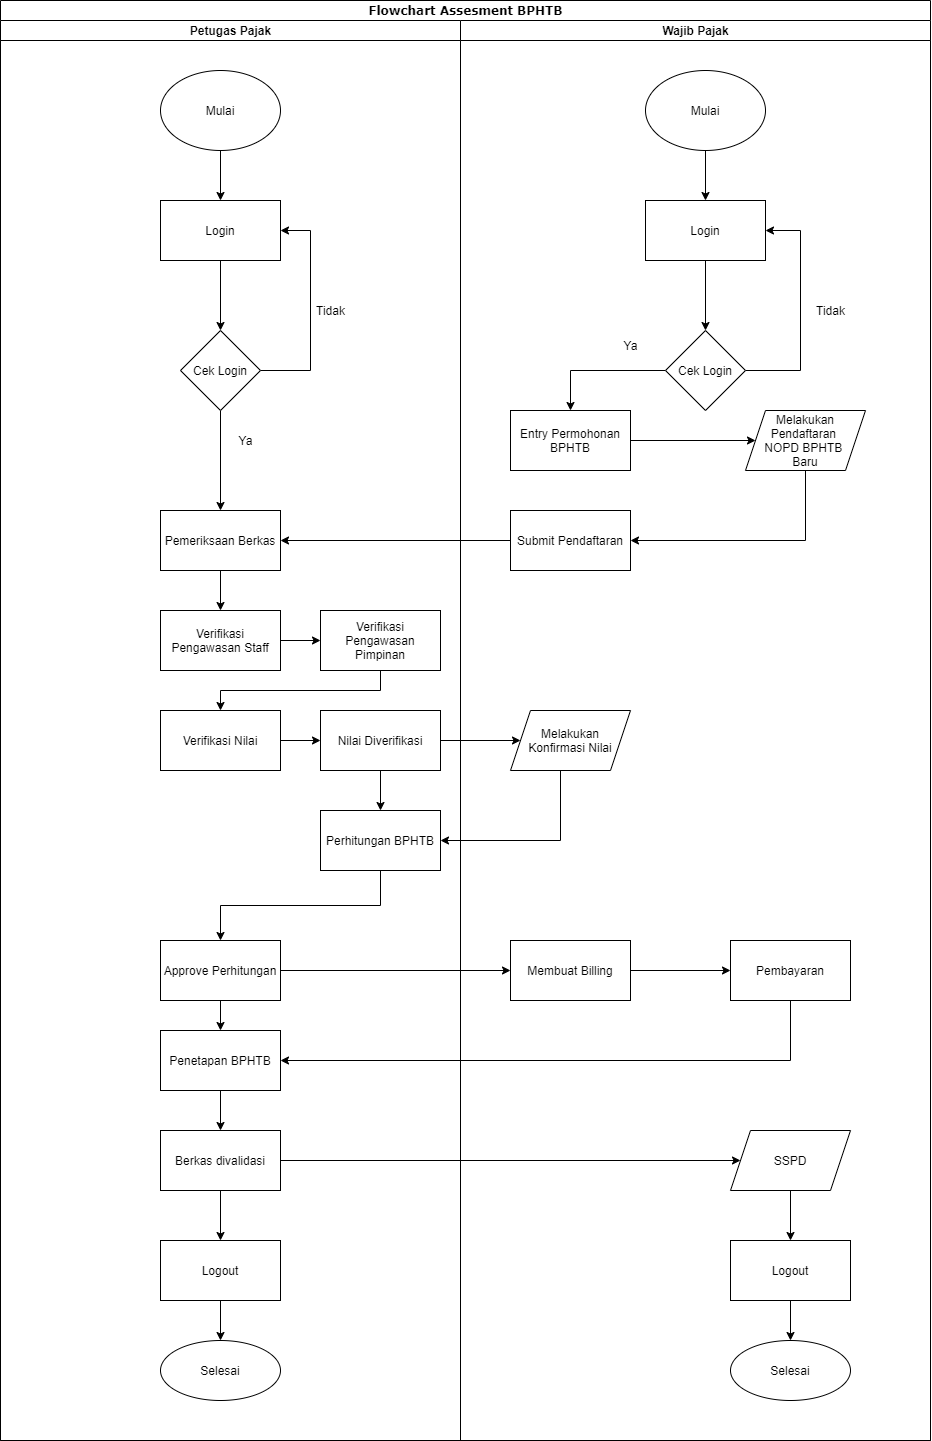

The diagram above was exported from draw.io. Its source (the exported page's mxGraphModel, read from the mxfile embedded in the PNG):
<mxGraphModel dx="1437" dy="655" grid="1" gridSize="10" guides="1" tooltips="1" connect="1" arrows="1" fold="1" page="1" pageScale="1" pageWidth="1100" pageHeight="850" background="none" math="0" shadow="0">
  <root>
    <mxCell id="0" />
    <mxCell id="1" parent="0" />
    <mxCell id="77e6c97f196da883-1" value="&lt;font style=&quot;font-size: 12px&quot;&gt;Flowchart Assesment BPHTB&lt;/font&gt;" style="swimlane;html=1;childLayout=stackLayout;startSize=20;rounded=0;shadow=0;labelBackgroundColor=none;strokeWidth=1;fontFamily=Verdana;fontSize=8;align=center;" parent="1" vertex="1">
      <mxGeometry x="70" y="40" width="930" height="1440" as="geometry" />
    </mxCell>
    <mxCell id="77e6c97f196da883-2" value="Petugas Pajak" style="swimlane;html=1;startSize=20;" parent="77e6c97f196da883-1" vertex="1">
      <mxGeometry y="20" width="460" height="1420" as="geometry" />
    </mxCell>
    <mxCell id="22UuOkURXxS2Q1Qrtt03-6" style="edgeStyle=orthogonalEdgeStyle;rounded=0;orthogonalLoop=1;jettySize=auto;html=1;exitX=0.5;exitY=1;exitDx=0;exitDy=0;entryX=0.5;entryY=0;entryDx=0;entryDy=0;" edge="1" parent="77e6c97f196da883-2" source="22UuOkURXxS2Q1Qrtt03-1" target="22UuOkURXxS2Q1Qrtt03-2">
      <mxGeometry relative="1" as="geometry" />
    </mxCell>
    <mxCell id="22UuOkURXxS2Q1Qrtt03-1" value="Mulai" style="ellipse;whiteSpace=wrap;html=1;" vertex="1" parent="77e6c97f196da883-2">
      <mxGeometry x="160" y="50" width="120" height="80" as="geometry" />
    </mxCell>
    <mxCell id="22UuOkURXxS2Q1Qrtt03-8" style="edgeStyle=orthogonalEdgeStyle;rounded=0;orthogonalLoop=1;jettySize=auto;html=1;exitX=0.5;exitY=1;exitDx=0;exitDy=0;entryX=0.5;entryY=0;entryDx=0;entryDy=0;" edge="1" parent="77e6c97f196da883-2" source="22UuOkURXxS2Q1Qrtt03-2" target="22UuOkURXxS2Q1Qrtt03-7">
      <mxGeometry relative="1" as="geometry" />
    </mxCell>
    <mxCell id="22UuOkURXxS2Q1Qrtt03-2" value="Login" style="rounded=0;whiteSpace=wrap;html=1;" vertex="1" parent="77e6c97f196da883-2">
      <mxGeometry x="160" y="180" width="120" height="60" as="geometry" />
    </mxCell>
    <mxCell id="22UuOkURXxS2Q1Qrtt03-9" style="edgeStyle=orthogonalEdgeStyle;rounded=0;orthogonalLoop=1;jettySize=auto;html=1;exitX=1;exitY=0.5;exitDx=0;exitDy=0;entryX=1;entryY=0.5;entryDx=0;entryDy=0;" edge="1" parent="77e6c97f196da883-2" source="22UuOkURXxS2Q1Qrtt03-7" target="22UuOkURXxS2Q1Qrtt03-2">
      <mxGeometry relative="1" as="geometry">
        <Array as="points">
          <mxPoint x="310" y="350" />
          <mxPoint x="310" y="210" />
        </Array>
      </mxGeometry>
    </mxCell>
    <mxCell id="22UuOkURXxS2Q1Qrtt03-13" style="edgeStyle=orthogonalEdgeStyle;rounded=0;orthogonalLoop=1;jettySize=auto;html=1;exitX=0.5;exitY=1;exitDx=0;exitDy=0;entryX=0.5;entryY=0;entryDx=0;entryDy=0;" edge="1" parent="77e6c97f196da883-2" source="22UuOkURXxS2Q1Qrtt03-7" target="22UuOkURXxS2Q1Qrtt03-12">
      <mxGeometry relative="1" as="geometry" />
    </mxCell>
    <mxCell id="22UuOkURXxS2Q1Qrtt03-7" value="Cek Login" style="rhombus;whiteSpace=wrap;html=1;" vertex="1" parent="77e6c97f196da883-2">
      <mxGeometry x="180" y="310" width="80" height="80" as="geometry" />
    </mxCell>
    <mxCell id="22UuOkURXxS2Q1Qrtt03-34" style="edgeStyle=orthogonalEdgeStyle;rounded=0;orthogonalLoop=1;jettySize=auto;html=1;exitX=0.5;exitY=1;exitDx=0;exitDy=0;entryX=0.5;entryY=0;entryDx=0;entryDy=0;" edge="1" parent="77e6c97f196da883-2" source="22UuOkURXxS2Q1Qrtt03-12" target="22UuOkURXxS2Q1Qrtt03-33">
      <mxGeometry relative="1" as="geometry" />
    </mxCell>
    <mxCell id="22UuOkURXxS2Q1Qrtt03-12" value="Pemeriksaan Berkas" style="rounded=0;whiteSpace=wrap;html=1;" vertex="1" parent="77e6c97f196da883-2">
      <mxGeometry x="160" y="490" width="120" height="60" as="geometry" />
    </mxCell>
    <mxCell id="22UuOkURXxS2Q1Qrtt03-10" value="Tidak" style="text;html=1;align=center;verticalAlign=middle;resizable=0;points=[];autosize=1;strokeColor=none;" vertex="1" parent="77e6c97f196da883-2">
      <mxGeometry x="310" y="280" width="40" height="20" as="geometry" />
    </mxCell>
    <mxCell id="22UuOkURXxS2Q1Qrtt03-90" value="" style="edgeStyle=orthogonalEdgeStyle;rounded=0;orthogonalLoop=1;jettySize=auto;html=1;" edge="1" parent="77e6c97f196da883-2" source="22UuOkURXxS2Q1Qrtt03-33" target="22UuOkURXxS2Q1Qrtt03-35">
      <mxGeometry relative="1" as="geometry" />
    </mxCell>
    <mxCell id="22UuOkURXxS2Q1Qrtt03-33" value="Verifikasi Pengawasan Staff" style="rounded=0;whiteSpace=wrap;html=1;" vertex="1" parent="77e6c97f196da883-2">
      <mxGeometry x="160" y="590" width="120" height="60" as="geometry" />
    </mxCell>
    <mxCell id="22UuOkURXxS2Q1Qrtt03-91" value="" style="edgeStyle=orthogonalEdgeStyle;rounded=0;orthogonalLoop=1;jettySize=auto;html=1;" edge="1" parent="77e6c97f196da883-2" source="22UuOkURXxS2Q1Qrtt03-37" target="22UuOkURXxS2Q1Qrtt03-68">
      <mxGeometry relative="1" as="geometry" />
    </mxCell>
    <mxCell id="22UuOkURXxS2Q1Qrtt03-37" value="Verifikasi Nilai" style="rounded=0;whiteSpace=wrap;html=1;" vertex="1" parent="77e6c97f196da883-2">
      <mxGeometry x="160" y="690" width="120" height="60" as="geometry" />
    </mxCell>
    <mxCell id="22UuOkURXxS2Q1Qrtt03-61" style="edgeStyle=orthogonalEdgeStyle;rounded=0;orthogonalLoop=1;jettySize=auto;html=1;exitX=0.5;exitY=1;exitDx=0;exitDy=0;entryX=0.5;entryY=0;entryDx=0;entryDy=0;" edge="1" parent="77e6c97f196da883-2" source="22UuOkURXxS2Q1Qrtt03-39" target="22UuOkURXxS2Q1Qrtt03-60">
      <mxGeometry relative="1" as="geometry" />
    </mxCell>
    <mxCell id="22UuOkURXxS2Q1Qrtt03-39" value="Perhitungan BPHTB" style="rounded=0;whiteSpace=wrap;html=1;" vertex="1" parent="77e6c97f196da883-2">
      <mxGeometry x="320" y="790" width="120" height="60" as="geometry" />
    </mxCell>
    <mxCell id="22UuOkURXxS2Q1Qrtt03-66" style="edgeStyle=orthogonalEdgeStyle;rounded=0;orthogonalLoop=1;jettySize=auto;html=1;exitX=0.5;exitY=1;exitDx=0;exitDy=0;entryX=0.5;entryY=0;entryDx=0;entryDy=0;" edge="1" parent="77e6c97f196da883-2" source="22UuOkURXxS2Q1Qrtt03-52" target="22UuOkURXxS2Q1Qrtt03-64">
      <mxGeometry relative="1" as="geometry" />
    </mxCell>
    <mxCell id="22UuOkURXxS2Q1Qrtt03-52" value="Penetapan BPHTB" style="rounded=0;whiteSpace=wrap;html=1;" vertex="1" parent="77e6c97f196da883-2">
      <mxGeometry x="160" y="1010" width="120" height="60" as="geometry" />
    </mxCell>
    <mxCell id="22UuOkURXxS2Q1Qrtt03-86" style="edgeStyle=orthogonalEdgeStyle;rounded=0;orthogonalLoop=1;jettySize=auto;html=1;exitX=0.5;exitY=1;exitDx=0;exitDy=0;entryX=0.5;entryY=0;entryDx=0;entryDy=0;" edge="1" parent="77e6c97f196da883-2" source="22UuOkURXxS2Q1Qrtt03-60" target="22UuOkURXxS2Q1Qrtt03-52">
      <mxGeometry relative="1" as="geometry" />
    </mxCell>
    <mxCell id="22UuOkURXxS2Q1Qrtt03-60" value="Approve Perhitungan" style="rounded=0;whiteSpace=wrap;html=1;" vertex="1" parent="77e6c97f196da883-2">
      <mxGeometry x="160" y="920" width="120" height="60" as="geometry" />
    </mxCell>
    <mxCell id="22UuOkURXxS2Q1Qrtt03-76" value="" style="edgeStyle=orthogonalEdgeStyle;rounded=0;orthogonalLoop=1;jettySize=auto;html=1;" edge="1" parent="77e6c97f196da883-2" source="22UuOkURXxS2Q1Qrtt03-64" target="22UuOkURXxS2Q1Qrtt03-75">
      <mxGeometry relative="1" as="geometry" />
    </mxCell>
    <mxCell id="22UuOkURXxS2Q1Qrtt03-64" value="Berkas divalidasi" style="rounded=0;whiteSpace=wrap;html=1;" vertex="1" parent="77e6c97f196da883-2">
      <mxGeometry x="160" y="1110" width="120" height="60" as="geometry" />
    </mxCell>
    <mxCell id="22UuOkURXxS2Q1Qrtt03-72" style="edgeStyle=orthogonalEdgeStyle;rounded=0;orthogonalLoop=1;jettySize=auto;html=1;exitX=0.5;exitY=1;exitDx=0;exitDy=0;entryX=0.5;entryY=0;entryDx=0;entryDy=0;" edge="1" parent="77e6c97f196da883-2" source="22UuOkURXxS2Q1Qrtt03-68" target="22UuOkURXxS2Q1Qrtt03-39">
      <mxGeometry relative="1" as="geometry" />
    </mxCell>
    <mxCell id="22UuOkURXxS2Q1Qrtt03-68" value="Nilai Diverifikasi" style="rounded=0;whiteSpace=wrap;html=1;" vertex="1" parent="77e6c97f196da883-2">
      <mxGeometry x="320" y="690" width="120" height="60" as="geometry" />
    </mxCell>
    <mxCell id="22UuOkURXxS2Q1Qrtt03-85" value="" style="edgeStyle=orthogonalEdgeStyle;rounded=0;orthogonalLoop=1;jettySize=auto;html=1;" edge="1" parent="77e6c97f196da883-2" source="22UuOkURXxS2Q1Qrtt03-75">
      <mxGeometry relative="1" as="geometry">
        <mxPoint x="219.99999999999977" y="1320" as="targetPoint" />
      </mxGeometry>
    </mxCell>
    <mxCell id="22UuOkURXxS2Q1Qrtt03-75" value="Logout" style="whiteSpace=wrap;html=1;rounded=0;" vertex="1" parent="77e6c97f196da883-2">
      <mxGeometry x="160" y="1220" width="120" height="60" as="geometry" />
    </mxCell>
    <mxCell id="22UuOkURXxS2Q1Qrtt03-84" value="Selesai" style="ellipse;whiteSpace=wrap;html=1;rounded=0;" vertex="1" parent="77e6c97f196da883-2">
      <mxGeometry x="160" y="1320" width="120" height="60" as="geometry" />
    </mxCell>
    <mxCell id="22UuOkURXxS2Q1Qrtt03-35" value="Verifikasi Pengawasan Pimpinan" style="rounded=0;whiteSpace=wrap;html=1;" vertex="1" parent="77e6c97f196da883-2">
      <mxGeometry x="320" y="590" width="120" height="60" as="geometry" />
    </mxCell>
    <mxCell id="22UuOkURXxS2Q1Qrtt03-88" value="" style="edgeStyle=orthogonalEdgeStyle;rounded=0;orthogonalLoop=1;jettySize=auto;html=1;" edge="1" parent="77e6c97f196da883-2" source="22UuOkURXxS2Q1Qrtt03-35" target="22UuOkURXxS2Q1Qrtt03-37">
      <mxGeometry relative="1" as="geometry">
        <Array as="points">
          <mxPoint x="380" y="670" />
          <mxPoint x="220" y="670" />
        </Array>
      </mxGeometry>
    </mxCell>
    <mxCell id="22UuOkURXxS2Q1Qrtt03-32" style="edgeStyle=orthogonalEdgeStyle;rounded=0;orthogonalLoop=1;jettySize=auto;html=1;exitX=0;exitY=0.5;exitDx=0;exitDy=0;entryX=1;entryY=0.5;entryDx=0;entryDy=0;" edge="1" parent="77e6c97f196da883-1" source="22UuOkURXxS2Q1Qrtt03-30" target="22UuOkURXxS2Q1Qrtt03-12">
      <mxGeometry relative="1" as="geometry" />
    </mxCell>
    <mxCell id="22UuOkURXxS2Q1Qrtt03-70" style="edgeStyle=orthogonalEdgeStyle;rounded=0;orthogonalLoop=1;jettySize=auto;html=1;entryX=0;entryY=0.5;entryDx=0;entryDy=0;" edge="1" parent="77e6c97f196da883-1" source="22UuOkURXxS2Q1Qrtt03-68" target="22UuOkURXxS2Q1Qrtt03-44">
      <mxGeometry relative="1" as="geometry" />
    </mxCell>
    <mxCell id="22UuOkURXxS2Q1Qrtt03-73" style="edgeStyle=orthogonalEdgeStyle;rounded=0;orthogonalLoop=1;jettySize=auto;html=1;entryX=1;entryY=0.5;entryDx=0;entryDy=0;" edge="1" parent="77e6c97f196da883-1" source="22UuOkURXxS2Q1Qrtt03-44" target="22UuOkURXxS2Q1Qrtt03-39">
      <mxGeometry relative="1" as="geometry">
        <Array as="points">
          <mxPoint x="560" y="840" />
        </Array>
      </mxGeometry>
    </mxCell>
    <mxCell id="22UuOkURXxS2Q1Qrtt03-53" style="edgeStyle=orthogonalEdgeStyle;rounded=0;orthogonalLoop=1;jettySize=auto;html=1;exitX=0.5;exitY=1;exitDx=0;exitDy=0;entryX=1;entryY=0.5;entryDx=0;entryDy=0;" edge="1" parent="77e6c97f196da883-1" source="22UuOkURXxS2Q1Qrtt03-50" target="22UuOkURXxS2Q1Qrtt03-52">
      <mxGeometry relative="1" as="geometry" />
    </mxCell>
    <mxCell id="22UuOkURXxS2Q1Qrtt03-62" style="edgeStyle=orthogonalEdgeStyle;rounded=0;orthogonalLoop=1;jettySize=auto;html=1;exitX=1;exitY=0.5;exitDx=0;exitDy=0;entryX=0;entryY=0.5;entryDx=0;entryDy=0;" edge="1" parent="77e6c97f196da883-1" source="22UuOkURXxS2Q1Qrtt03-60" target="22UuOkURXxS2Q1Qrtt03-41">
      <mxGeometry relative="1" as="geometry" />
    </mxCell>
    <mxCell id="22UuOkURXxS2Q1Qrtt03-74" style="edgeStyle=orthogonalEdgeStyle;rounded=0;orthogonalLoop=1;jettySize=auto;html=1;entryX=0;entryY=0.5;entryDx=0;entryDy=0;" edge="1" parent="77e6c97f196da883-1" source="22UuOkURXxS2Q1Qrtt03-64" target="22UuOkURXxS2Q1Qrtt03-54">
      <mxGeometry relative="1" as="geometry" />
    </mxCell>
    <mxCell id="77e6c97f196da883-3" value="Wajib Pajak" style="swimlane;html=1;startSize=20;" parent="77e6c97f196da883-1" vertex="1">
      <mxGeometry x="460" y="20" width="470" height="1420" as="geometry" />
    </mxCell>
    <mxCell id="22UuOkURXxS2Q1Qrtt03-16" style="edgeStyle=orthogonalEdgeStyle;rounded=0;orthogonalLoop=1;jettySize=auto;html=1;exitX=0.5;exitY=1;exitDx=0;exitDy=0;entryX=0.5;entryY=0;entryDx=0;entryDy=0;" edge="1" parent="77e6c97f196da883-3" source="22UuOkURXxS2Q1Qrtt03-14" target="22UuOkURXxS2Q1Qrtt03-15">
      <mxGeometry relative="1" as="geometry" />
    </mxCell>
    <mxCell id="22UuOkURXxS2Q1Qrtt03-14" value="Mulai" style="ellipse;whiteSpace=wrap;html=1;" vertex="1" parent="77e6c97f196da883-3">
      <mxGeometry x="185" y="50" width="120" height="80" as="geometry" />
    </mxCell>
    <mxCell id="22UuOkURXxS2Q1Qrtt03-18" style="edgeStyle=orthogonalEdgeStyle;rounded=0;orthogonalLoop=1;jettySize=auto;html=1;exitX=0.5;exitY=1;exitDx=0;exitDy=0;entryX=0.5;entryY=0;entryDx=0;entryDy=0;" edge="1" parent="77e6c97f196da883-3" source="22UuOkURXxS2Q1Qrtt03-15" target="22UuOkURXxS2Q1Qrtt03-17">
      <mxGeometry relative="1" as="geometry" />
    </mxCell>
    <mxCell id="22UuOkURXxS2Q1Qrtt03-15" value="Login" style="rounded=0;whiteSpace=wrap;html=1;" vertex="1" parent="77e6c97f196da883-3">
      <mxGeometry x="185" y="180" width="120" height="60" as="geometry" />
    </mxCell>
    <mxCell id="22UuOkURXxS2Q1Qrtt03-19" style="edgeStyle=orthogonalEdgeStyle;rounded=0;orthogonalLoop=1;jettySize=auto;html=1;exitX=1;exitY=0.5;exitDx=0;exitDy=0;entryX=1;entryY=0.5;entryDx=0;entryDy=0;" edge="1" parent="77e6c97f196da883-3" source="22UuOkURXxS2Q1Qrtt03-17" target="22UuOkURXxS2Q1Qrtt03-15">
      <mxGeometry relative="1" as="geometry">
        <Array as="points">
          <mxPoint x="340" y="350" />
          <mxPoint x="340" y="210" />
        </Array>
      </mxGeometry>
    </mxCell>
    <mxCell id="22UuOkURXxS2Q1Qrtt03-25" style="edgeStyle=orthogonalEdgeStyle;rounded=0;orthogonalLoop=1;jettySize=auto;html=1;exitX=0;exitY=0.5;exitDx=0;exitDy=0;entryX=0.5;entryY=0;entryDx=0;entryDy=0;" edge="1" parent="77e6c97f196da883-3" source="22UuOkURXxS2Q1Qrtt03-17" target="22UuOkURXxS2Q1Qrtt03-24">
      <mxGeometry relative="1" as="geometry" />
    </mxCell>
    <mxCell id="22UuOkURXxS2Q1Qrtt03-17" value="Cek Login" style="rhombus;whiteSpace=wrap;html=1;" vertex="1" parent="77e6c97f196da883-3">
      <mxGeometry x="205" y="310" width="80" height="80" as="geometry" />
    </mxCell>
    <mxCell id="22UuOkURXxS2Q1Qrtt03-20" value="Tidak" style="text;html=1;align=center;verticalAlign=middle;resizable=0;points=[];autosize=1;strokeColor=none;" vertex="1" parent="77e6c97f196da883-3">
      <mxGeometry x="350" y="280" width="40" height="20" as="geometry" />
    </mxCell>
    <mxCell id="22UuOkURXxS2Q1Qrtt03-28" style="edgeStyle=orthogonalEdgeStyle;rounded=0;orthogonalLoop=1;jettySize=auto;html=1;exitX=1;exitY=0.5;exitDx=0;exitDy=0;entryX=0;entryY=0.5;entryDx=0;entryDy=0;" edge="1" parent="77e6c97f196da883-3" source="22UuOkURXxS2Q1Qrtt03-24" target="22UuOkURXxS2Q1Qrtt03-27">
      <mxGeometry relative="1" as="geometry" />
    </mxCell>
    <mxCell id="22UuOkURXxS2Q1Qrtt03-24" value="Entry Permohonan BPHTB" style="rounded=0;whiteSpace=wrap;html=1;" vertex="1" parent="77e6c97f196da883-3">
      <mxGeometry x="50" y="390" width="120" height="60" as="geometry" />
    </mxCell>
    <mxCell id="22UuOkURXxS2Q1Qrtt03-26" value="Ya" style="text;html=1;align=center;verticalAlign=middle;resizable=0;points=[];autosize=1;strokeColor=none;" vertex="1" parent="77e6c97f196da883-3">
      <mxGeometry x="155" y="315" width="30" height="20" as="geometry" />
    </mxCell>
    <mxCell id="22UuOkURXxS2Q1Qrtt03-31" style="edgeStyle=orthogonalEdgeStyle;rounded=0;orthogonalLoop=1;jettySize=auto;html=1;exitX=0.5;exitY=1;exitDx=0;exitDy=0;entryX=1;entryY=0.5;entryDx=0;entryDy=0;" edge="1" parent="77e6c97f196da883-3" source="22UuOkURXxS2Q1Qrtt03-27" target="22UuOkURXxS2Q1Qrtt03-30">
      <mxGeometry relative="1" as="geometry" />
    </mxCell>
    <mxCell id="22UuOkURXxS2Q1Qrtt03-27" value="Melakukan Pendaftaran &lt;br&gt;NOPD BPHTB&amp;nbsp;&lt;br&gt;Baru" style="shape=parallelogram;perimeter=parallelogramPerimeter;whiteSpace=wrap;html=1;fixedSize=1;" vertex="1" parent="77e6c97f196da883-3">
      <mxGeometry x="285" y="390" width="120" height="60" as="geometry" />
    </mxCell>
    <mxCell id="22UuOkURXxS2Q1Qrtt03-30" value="Submit Pendaftaran" style="rounded=0;whiteSpace=wrap;html=1;" vertex="1" parent="77e6c97f196da883-3">
      <mxGeometry x="50" y="490" width="120" height="60" as="geometry" />
    </mxCell>
    <mxCell id="22UuOkURXxS2Q1Qrtt03-44" value="Melakukan Konfirmasi Nilai" style="shape=parallelogram;perimeter=parallelogramPerimeter;whiteSpace=wrap;html=1;fixedSize=1;" vertex="1" parent="77e6c97f196da883-3">
      <mxGeometry x="50" y="690" width="120" height="60" as="geometry" />
    </mxCell>
    <mxCell id="22UuOkURXxS2Q1Qrtt03-51" style="edgeStyle=orthogonalEdgeStyle;rounded=0;orthogonalLoop=1;jettySize=auto;html=1;exitX=1;exitY=0.5;exitDx=0;exitDy=0;entryX=0;entryY=0.5;entryDx=0;entryDy=0;" edge="1" parent="77e6c97f196da883-3" source="22UuOkURXxS2Q1Qrtt03-41" target="22UuOkURXxS2Q1Qrtt03-50">
      <mxGeometry relative="1" as="geometry" />
    </mxCell>
    <mxCell id="22UuOkURXxS2Q1Qrtt03-41" value="Membuat Billing" style="rounded=0;whiteSpace=wrap;html=1;" vertex="1" parent="77e6c97f196da883-3">
      <mxGeometry x="50" y="920" width="120" height="60" as="geometry" />
    </mxCell>
    <mxCell id="22UuOkURXxS2Q1Qrtt03-50" value="Pembayaran" style="rounded=0;whiteSpace=wrap;html=1;" vertex="1" parent="77e6c97f196da883-3">
      <mxGeometry x="270" y="920" width="120" height="60" as="geometry" />
    </mxCell>
    <mxCell id="22UuOkURXxS2Q1Qrtt03-81" style="edgeStyle=orthogonalEdgeStyle;rounded=0;orthogonalLoop=1;jettySize=auto;html=1;exitX=0.5;exitY=1;exitDx=0;exitDy=0;" edge="1" parent="77e6c97f196da883-3" source="22UuOkURXxS2Q1Qrtt03-54" target="22UuOkURXxS2Q1Qrtt03-79">
      <mxGeometry relative="1" as="geometry" />
    </mxCell>
    <mxCell id="22UuOkURXxS2Q1Qrtt03-54" value="SSPD" style="shape=parallelogram;perimeter=parallelogramPerimeter;whiteSpace=wrap;html=1;fixedSize=1;" vertex="1" parent="77e6c97f196da883-3">
      <mxGeometry x="270" y="1110" width="120" height="60" as="geometry" />
    </mxCell>
    <mxCell id="22UuOkURXxS2Q1Qrtt03-83" value="" style="edgeStyle=orthogonalEdgeStyle;rounded=0;orthogonalLoop=1;jettySize=auto;html=1;" edge="1" parent="77e6c97f196da883-3" source="22UuOkURXxS2Q1Qrtt03-79">
      <mxGeometry relative="1" as="geometry">
        <mxPoint x="330" y="1320" as="targetPoint" />
      </mxGeometry>
    </mxCell>
    <mxCell id="22UuOkURXxS2Q1Qrtt03-79" value="Logout" style="whiteSpace=wrap;html=1;rounded=0;" vertex="1" parent="77e6c97f196da883-3">
      <mxGeometry x="270" y="1220" width="120" height="60" as="geometry" />
    </mxCell>
    <mxCell id="22UuOkURXxS2Q1Qrtt03-82" value="Selesai" style="ellipse;whiteSpace=wrap;html=1;rounded=0;" vertex="1" parent="77e6c97f196da883-3">
      <mxGeometry x="270" y="1320" width="120" height="60" as="geometry" />
    </mxCell>
    <mxCell id="22UuOkURXxS2Q1Qrtt03-87" value="Ya" style="text;html=1;align=center;verticalAlign=middle;resizable=0;points=[];autosize=1;strokeColor=none;" vertex="1" parent="1">
      <mxGeometry x="300" y="470" width="30" height="20" as="geometry" />
    </mxCell>
  </root>
</mxGraphModel>